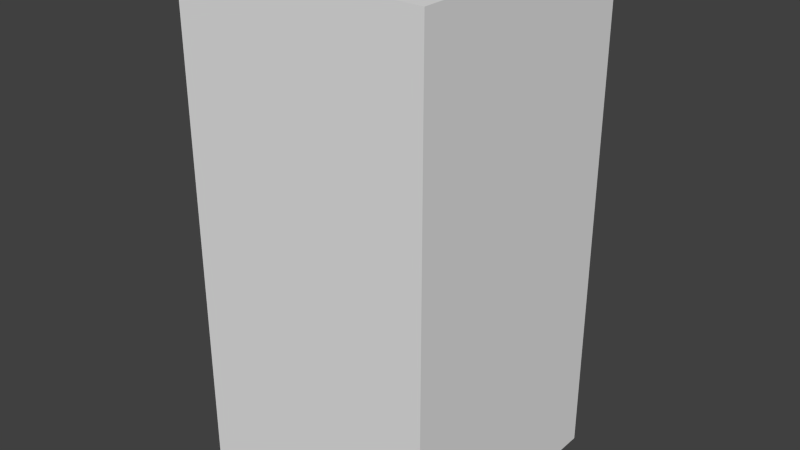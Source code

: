 # Source: darkBlueCircleSix.blend  (saved by Blender 2.68.0; exported with 4.5.12 LTS)
import bpy
from mathutils import Matrix  # noqa: F401  (used for matrix-valued properties, if any)

bpy.ops.wm.read_factory_settings(use_empty=True)
scene = bpy.context.scene
scene.name = 'Scene'

# ---- collections
col_collection_1 = bpy.data.collections.new('Collection 1'); scene.collection.children.link(col_collection_1)

# ---- world
world_world = bpy.data.worlds.new('World'); scene.world = world_world
world_world.color = (0.05088, 0.05088, 0.05088)
world_world.use_sun_shadow = False
world_world.sun_shadow_jitter_overblur = 0.0
world_world.cycles.sampling_method = 'MANUAL'
world_world.cycles.sample_map_resolution = 256

# ---- meshes
me_darkbluecirclesix = bpy.data.meshes.new('darkBlueCircleSix')
me_darkbluecirclesix.from_pydata([(-0.5, -0.5, -1.0), (-0.5, 0.5, -1.0), (0.5, 0.5, -1.0), (0.5, -0.5, -1.0), (-0.5, -0.5, 1.0), (-0.5, 0.5, 1.0), (0.5, 0.5, 1.0), (0.5, -0.5, 1.0)], [], [(4, 5, 1, 0), (5, 6, 2, 1), (6, 7, 3, 2), (7, 4, 0, 3), (0, 1, 2, 3), (7, 6, 5, 4)])
me_darkbluecirclesix.use_remesh_preserve_volume = False
me_darkbluecirclesix.use_remesh_preserve_attributes = False
me_darkbluecirclesix.use_mirror_vertex_groups = False
me_darkbluecirclesix.update()

# ---- objects
ob_darkbluecirclesix = bpy.data.objects.new('darkBlueCircleSix', me_darkbluecirclesix)

# ---- transforms, parenting, visibility, modifiers, constraints
ob_darkbluecirclesix.location = (0.0, 0.0, 0.0)
ob_darkbluecirclesix.lineart.crease_threshold = 0.0

# ---- collection membership
col_collection_1.objects.link(ob_darkbluecirclesix)

# ---- scene / render settings (as saved in the file)
scene.frame_start = 1; scene.frame_end = 250; scene.frame_set(1)
scene.render.engine = 'BLENDER_EEVEE_NEXT'
scene.render.image_settings.color_mode = 'RGB'
scene.render.image_settings.compression = 90
scene.render.resolution_percentage = 50
scene.render.dither_intensity = 0.0
scene.cycles.use_denoising = False
scene.cycles.samples = 10
scene.cycles.sampling_pattern = 'TABULATED_SOBOL'
scene.cycles.light_sampling_threshold = 0.0
scene.cycles.use_adaptive_sampling = False
scene.cycles.use_light_tree = False
scene.cycles.blur_glossy = 0.0
scene.cycles.volume_bounces = 1
scene.cycles.pixel_filter_type = 'GAUSSIAN'
scene.cycles.sample_clamp_indirect = 0.0
scene.view_settings.view_transform = 'Standard'
bpy.context.view_layer.update()

# ---- added for rendering (the .blend has no active camera and no usable light): camera, sun
cam_auto = bpy.data.cameras.new('AutoCamera')
cam_auto.lens = 50.0
cam_auto.sensor_width = 36.0
cam_auto.clip_end = 1000.0
ob_auto_camera = bpy.data.objects.new('AutoCamera', cam_auto)
scene.collection.objects.link(ob_auto_camera)
ob_auto_camera.location = (2.26633, -2.71959, 1.81306)
ob_auto_camera.rotation_euler = (1.09748, -7.21219e-08, 0.694738)
scene.camera = ob_auto_camera
light_auto_sun = bpy.data.lights.new('AutoSun', 'SUN')
light_auto_sun.energy = 3.0
light_auto_sun.angle = 0.0523599
ob_auto_sun = bpy.data.objects.new('AutoSun', light_auto_sun)
scene.collection.objects.link(ob_auto_sun)
ob_auto_sun.rotation_euler = (0.872665, 0.174533, 0.523599)
bpy.context.view_layer.update()
